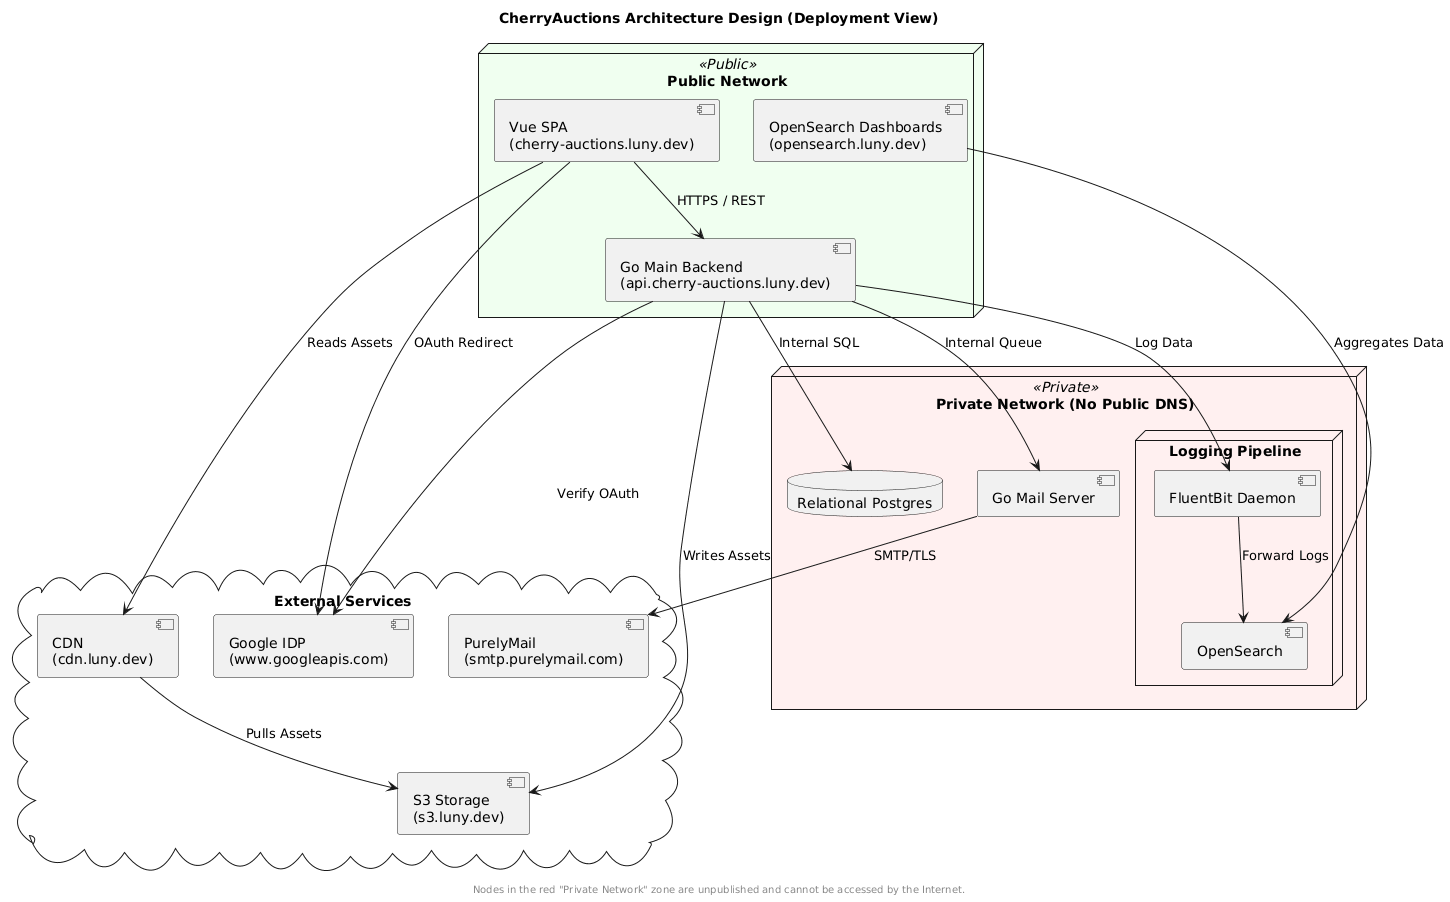

The diagram above was rendered by PlantUML. Its source (embedded in the PNG):
@startuml
title CherryAuctions Architecture Design (Deployment View)

skinparam componentStyle uml2

' Set colors for zones
skinparam node {
    BackgroundColor<<Public>> #F0FFF0
    BackgroundColor<<Private>> #FFF0F0
}

cloud "External Services" {
  [Google IDP\n(www.googleapis.com)] as Google
  [S3 Storage\n(s3.luny.dev)] as S3
  [CDN\n(cdn.luny.dev)] as CDN
  [PurelyMail\n(smtp.purelymail.com)] as SMTP
}

node "Public Network" <<Public>> {
  [Vue SPA\n(cherry-auctions.luny.dev)] as FE
  [Go Main Backend\n(api.cherry-auctions.luny.dev)] as BE
  [OpenSearch Dashboards\n(opensearch.luny.dev)] as OSD
}

node "Private Network (No Public DNS)" <<Private>> {
  database "Relational Postgres" as DB
  [Go Mail Server] as MailServer
  
  node "Logging Pipeline" {
    [FluentBit Daemon] as FB
    [OpenSearch] as OS
  }
}

' Connections and Protocols
FE --> BE : HTTPS / REST
FE --> Google : OAuth Redirect
FE --> CDN : Reads Assets

BE --> DB : Internal SQL
BE --> Google : Verify OAuth
BE --> S3 : Writes Assets
BE --> MailServer : Internal Queue
BE --> FB : Log Data

CDN --> S3 : Pulls Assets
MailServer --> SMTP : SMTP/TLS
FB --> OS : Forward Logs
OSD --> OS : Aggregates Data

footer
  Nodes in the red "Private Network" zone are unpublished and cannot be accessed by the Internet.
endfooter
@enduml